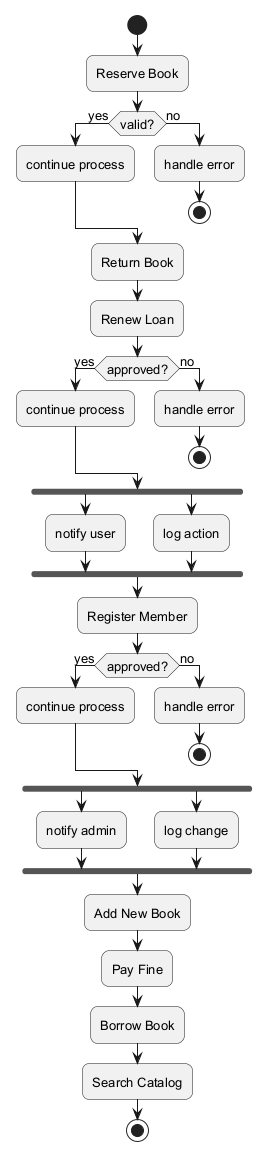

The diagram above was rendered by PlantUML. Its source (embedded in the PNG):
@startuml
skinparam backgroundColor #FFFFFF
skinparam roundCorner 15
skinparam defaultFontSize 13
start
:Reserve Book;
if (valid?) then (yes)
:continue process;
else (no)
:handle error;
stop
endif
:Return Book;
:Renew Loan;
if (approved?) then (yes)
:continue process;
else (no)
:handle error;
stop
endif
fork
:notify user;
fork again
:log action;
end fork
:Register Member;
if (approved?) then (yes)
:continue process;
else (no)
:handle error;
stop
endif
fork
:notify admin;
fork again
:log change;
end fork
:Add New Book;
:Pay Fine;
:Borrow Book;
:Search Catalog;
stop
@enduml